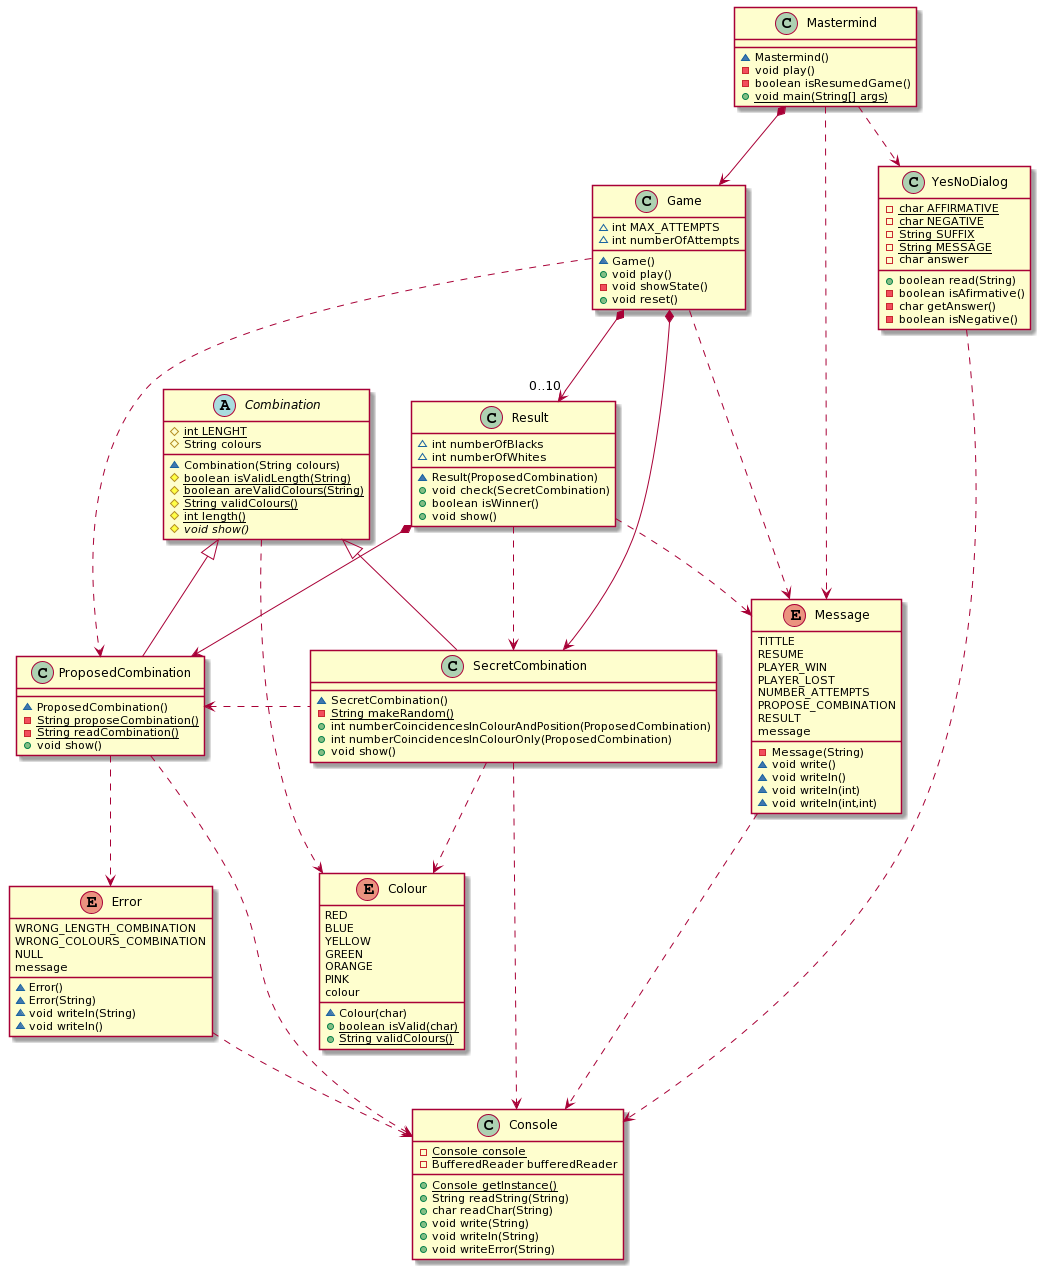

The diagram above was rendered by PlantUML. Its source (embedded in the PNG):
@startuml
class Mastermind {
	~Mastermind()
	-void play()
	-boolean isResumedGame()
	+{static}void main(String[] args)
}
class Game {
	~int MAX_ATTEMPTS
	~int numberOfAttempts
	~Game()
	+void play()
	-void showState()
	+void reset()
}
abstract class Combination {
	#{static}int LENGHT
	#String colours
	~Combination(String colours)
	#{static}boolean isValidLength(String)
	#{static}boolean areValidColours(String)
	#{static}String validColours()
	#{static}int length()
	#{abstract}void show()
}
class SecretCombination {
	~SecretCombination()
	-{static}String makeRandom()
	+int numberCoincidencesInColourAndPosition(ProposedCombination)
	+int numberCoincidencesInColourOnly(ProposedCombination)
	+void show()
}
class ProposedCombination {
	~ProposedCombination()
	-{static}String proposeCombination()
	-{static}String readCombination()
	+void show()
}
class Result {
	~int numberOfBlacks
	~int numberOfWhites
	~Result(ProposedCombination)
	+void check(SecretCombination)
	+boolean isWinner()
	+void show()
}
class YesNoDialog {
	-{static}char AFFIRMATIVE
	-{static}char NEGATIVE
	-{static}String SUFFIX
	-{static}String MESSAGE
	-char answer
	+boolean read(String)
	-boolean isAfirmative()
	-char getAnswer()
	-boolean isNegative()
}
class Console {
	-{static}Console console
	-BufferedReader bufferedReader
	+{static}Console getInstance()
	+String readString(String)
	+char readChar(String)
	+void write(String)
	+void writeln(String)
	+void writeError(String)
}
enum Message {
	TITTLE
	RESUME
	PLAYER_WIN
	PLAYER_LOST
	NUMBER_ATTEMPTS
	PROPOSE_COMBINATION
	RESULT
	message
	-Message(String)
	~void write()
	~void writeln()
	~void writeln(int)
	~void writeln(int,int)
}
enum Error {
	WRONG_LENGTH_COMBINATION
	WRONG_COLOURS_COMBINATION
	NULL
	message
	~Error()
	~Error(String)
	~void writeln(String)
	~void writeln()
}
enum Colour {
	RED
	BLUE
	YELLOW
	GREEN
	ORANGE
	PINK
	colour
	~Colour(char)
	+{static}boolean isValid(char)
	+{static}String validColours()
}
Mastermind *-down-> Game
Game *-down-> "0..10" Result
Game .down.> ProposedCombination
Game *-down-> SecretCombination
Combination <|-- SecretCombination
Combination <|-- ProposedCombination
Result *-down-> ProposedCombination
Result ..> SecretCombination
SecretCombination .left.> ProposedCombination
Error ..> Console
Message ..> Console
SecretCombination ..> Console
ProposedCombination ..> Console
YesNoDialog ..> Console
ProposedCombination ..> Error
Combination ..> Colour
SecretCombination ..> Colour
Mastermind ..> YesNoDialog
Mastermind ..> Message
Game ..> Message
Result ..> Message
@enduml